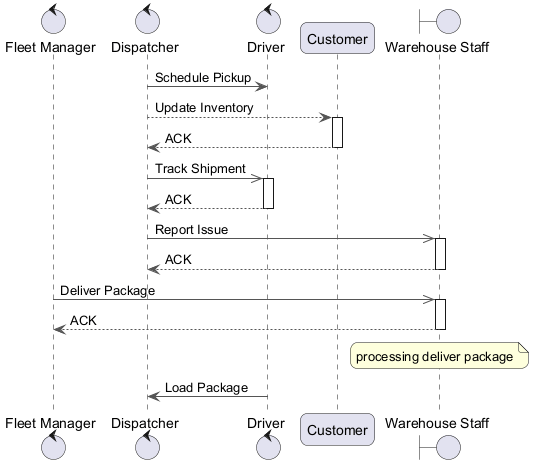

The diagram above was rendered by PlantUML. Its source (embedded in the PNG):
@startuml
skinparam backgroundColor #FFFFFF
skinparam roundCorner 15
skinparam ArrowColor #555555
control "Fleet Manager" as FM
control "Dispatcher" as D
control "Driver" as D2
participant "Customer" as C
boundary "Warehouse Staff" as WS
D -> D2 : Schedule Pickup
D --> C : Update Inventory
activate C
C --> D : ACK
deactivate C
D ->> D2 : Track Shipment
activate D2
D2 --> D : ACK
deactivate D2
D ->> WS : Report Issue
activate WS
WS --> D : ACK
deactivate WS
FM ->> WS : Deliver Package
activate WS
WS --> FM : ACK
deactivate WS
note over WS : processing deliver package
D2 -> D : Load Package
@enduml